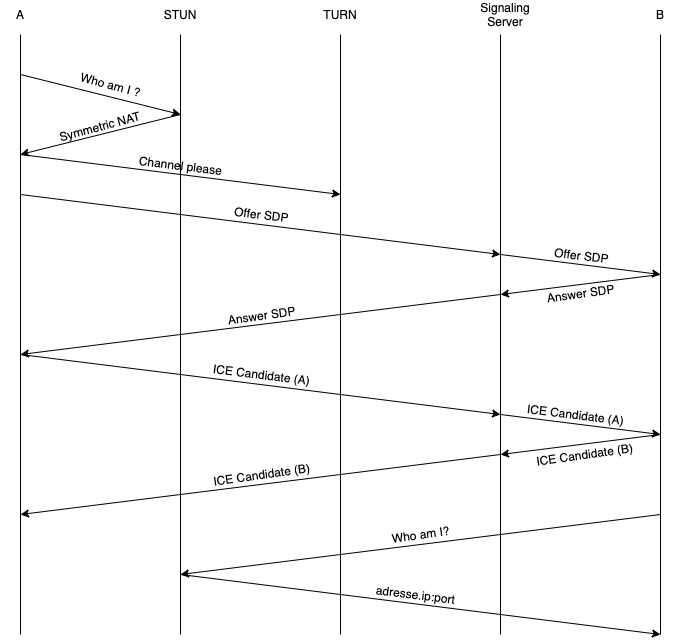

The diagram above was exported from draw.io. Its source (the exported page's mxGraphModel, read from the mxfile embedded in the PNG):
<mxGraphModel dx="2066" dy="1055" grid="1" gridSize="10" guides="1" tooltips="1" connect="1" arrows="1" fold="1" page="1" pageScale="1" pageWidth="827" pageHeight="1169" math="0" shadow="0">
  <root>
    <mxCell id="HdXKffBVwvsBEH4BB2QY-0" />
    <mxCell id="HdXKffBVwvsBEH4BB2QY-1" parent="HdXKffBVwvsBEH4BB2QY-0" />
    <mxCell id="6vWIytz1__Nbc8sa4KRF-0" value="" style="endArrow=none;html=1;" parent="HdXKffBVwvsBEH4BB2QY-1" edge="1">
      <mxGeometry width="50" height="50" relative="1" as="geometry">
        <mxPoint x="80" y="680" as="sourcePoint" />
        <mxPoint x="80" y="80" as="targetPoint" />
      </mxGeometry>
    </mxCell>
    <mxCell id="6vWIytz1__Nbc8sa4KRF-1" value="" style="endArrow=none;html=1;" parent="HdXKffBVwvsBEH4BB2QY-1" edge="1">
      <mxGeometry width="50" height="50" relative="1" as="geometry">
        <mxPoint x="240" y="230" as="sourcePoint" />
        <mxPoint x="240" y="80" as="targetPoint" />
      </mxGeometry>
    </mxCell>
    <mxCell id="6vWIytz1__Nbc8sa4KRF-2" value="" style="endArrow=none;html=1;" parent="HdXKffBVwvsBEH4BB2QY-1" edge="1">
      <mxGeometry width="50" height="50" relative="1" as="geometry">
        <mxPoint x="400" y="680" as="sourcePoint" />
        <mxPoint x="400" y="80" as="targetPoint" />
      </mxGeometry>
    </mxCell>
    <mxCell id="6vWIytz1__Nbc8sa4KRF-3" value="" style="endArrow=none;html=1;" parent="HdXKffBVwvsBEH4BB2QY-1" edge="1">
      <mxGeometry width="50" height="50" relative="1" as="geometry">
        <mxPoint x="560" y="680" as="sourcePoint" />
        <mxPoint x="560" y="80" as="targetPoint" />
      </mxGeometry>
    </mxCell>
    <mxCell id="6vWIytz1__Nbc8sa4KRF-4" value="" style="endArrow=none;html=1;" parent="HdXKffBVwvsBEH4BB2QY-1" edge="1">
      <mxGeometry width="50" height="50" relative="1" as="geometry">
        <mxPoint x="720" y="680" as="sourcePoint" />
        <mxPoint x="720" y="80" as="targetPoint" />
      </mxGeometry>
    </mxCell>
    <mxCell id="EAl5A71PNSDrFX4VxzqH-0" value="A" style="text;html=1;strokeColor=none;fillColor=none;align=center;verticalAlign=middle;whiteSpace=wrap;rounded=0;" parent="HdXKffBVwvsBEH4BB2QY-1" vertex="1">
      <mxGeometry x="60" y="50" width="40" height="20" as="geometry" />
    </mxCell>
    <mxCell id="EAl5A71PNSDrFX4VxzqH-1" value="STUN" style="text;html=1;strokeColor=none;fillColor=none;align=center;verticalAlign=middle;whiteSpace=wrap;rounded=0;" parent="HdXKffBVwvsBEH4BB2QY-1" vertex="1">
      <mxGeometry x="220" y="50" width="40" height="20" as="geometry" />
    </mxCell>
    <mxCell id="EAl5A71PNSDrFX4VxzqH-2" value="TURN" style="text;html=1;strokeColor=none;fillColor=none;align=center;verticalAlign=middle;whiteSpace=wrap;rounded=0;" parent="HdXKffBVwvsBEH4BB2QY-1" vertex="1">
      <mxGeometry x="380" y="50" width="40" height="20" as="geometry" />
    </mxCell>
    <mxCell id="EAl5A71PNSDrFX4VxzqH-3" value="Signaling Server" style="text;html=1;strokeColor=none;fillColor=none;align=center;verticalAlign=middle;whiteSpace=wrap;rounded=0;" parent="HdXKffBVwvsBEH4BB2QY-1" vertex="1">
      <mxGeometry x="520" y="50" width="90" height="20" as="geometry" />
    </mxCell>
    <mxCell id="EAl5A71PNSDrFX4VxzqH-4" value="B" style="text;html=1;strokeColor=none;fillColor=none;align=center;verticalAlign=middle;whiteSpace=wrap;rounded=0;" parent="HdXKffBVwvsBEH4BB2QY-1" vertex="1">
      <mxGeometry x="700" y="50" width="40" height="20" as="geometry" />
    </mxCell>
    <object label="" text="Who am I ?" id="EAl5A71PNSDrFX4VxzqH-7">
      <mxCell style="endArrow=classic;html=1;" parent="HdXKffBVwvsBEH4BB2QY-1" edge="1">
        <mxGeometry width="50" height="50" relative="1" as="geometry">
          <mxPoint x="80" y="120" as="sourcePoint" />
          <mxPoint x="240" y="160" as="targetPoint" />
        </mxGeometry>
      </mxCell>
    </object>
    <mxCell id="ugFgkWohEx6QiA8E612L-0" value="Who am I ?" style="text;html=1;resizable=0;autosize=1;align=center;verticalAlign=middle;points=[];fillColor=none;strokeColor=none;rounded=0;rotation=15;" parent="HdXKffBVwvsBEH4BB2QY-1" vertex="1">
      <mxGeometry x="130" y="120" width="80" height="20" as="geometry" />
    </mxCell>
    <mxCell id="ugFgkWohEx6QiA8E612L-3" value="" style="endArrow=classic;html=1;" parent="HdXKffBVwvsBEH4BB2QY-1" edge="1">
      <mxGeometry width="50" height="50" relative="1" as="geometry">
        <mxPoint x="240" y="160" as="sourcePoint" />
        <mxPoint x="80" y="200" as="targetPoint" />
      </mxGeometry>
    </mxCell>
    <mxCell id="ugFgkWohEx6QiA8E612L-4" value="Symmetric NAT" style="text;html=1;resizable=0;autosize=1;align=center;verticalAlign=middle;points=[];fillColor=none;strokeColor=none;rounded=0;rotation=-15;" parent="HdXKffBVwvsBEH4BB2QY-1" vertex="1">
      <mxGeometry x="109" y="162" width="100" height="20" as="geometry" />
    </mxCell>
    <mxCell id="ugFgkWohEx6QiA8E612L-6" value="" style="endArrow=classic;html=1;" parent="HdXKffBVwvsBEH4BB2QY-1" edge="1">
      <mxGeometry width="50" height="50" relative="1" as="geometry">
        <mxPoint x="80" y="200" as="sourcePoint" />
        <mxPoint x="400" y="240" as="targetPoint" />
      </mxGeometry>
    </mxCell>
    <mxCell id="ugFgkWohEx6QiA8E612L-7" value="" style="endArrow=classic;html=1;" parent="HdXKffBVwvsBEH4BB2QY-1" edge="1">
      <mxGeometry width="50" height="50" relative="1" as="geometry">
        <mxPoint x="80" y="240" as="sourcePoint" />
        <mxPoint x="560" y="300" as="targetPoint" />
      </mxGeometry>
    </mxCell>
    <mxCell id="ugFgkWohEx6QiA8E612L-8" value="" style="endArrow=classic;html=1;" parent="HdXKffBVwvsBEH4BB2QY-1" edge="1">
      <mxGeometry width="50" height="50" relative="1" as="geometry">
        <mxPoint x="560" y="300" as="sourcePoint" />
        <mxPoint x="720" y="320" as="targetPoint" />
      </mxGeometry>
    </mxCell>
    <mxCell id="ugFgkWohEx6QiA8E612L-9" value="" style="endArrow=classic;html=1;" parent="HdXKffBVwvsBEH4BB2QY-1" edge="1">
      <mxGeometry width="50" height="50" relative="1" as="geometry">
        <mxPoint x="720" y="320" as="sourcePoint" />
        <mxPoint x="560" y="340" as="targetPoint" />
      </mxGeometry>
    </mxCell>
    <mxCell id="ugFgkWohEx6QiA8E612L-10" value="" style="endArrow=classic;html=1;" parent="HdXKffBVwvsBEH4BB2QY-1" edge="1">
      <mxGeometry width="50" height="50" relative="1" as="geometry">
        <mxPoint x="560" y="340" as="sourcePoint" />
        <mxPoint x="80" y="400" as="targetPoint" />
      </mxGeometry>
    </mxCell>
    <mxCell id="ugFgkWohEx6QiA8E612L-12" value="" style="endArrow=classic;html=1;" parent="HdXKffBVwvsBEH4BB2QY-1" edge="1">
      <mxGeometry width="50" height="50" relative="1" as="geometry">
        <mxPoint x="80" y="400" as="sourcePoint" />
        <mxPoint x="560" y="460" as="targetPoint" />
      </mxGeometry>
    </mxCell>
    <mxCell id="ugFgkWohEx6QiA8E612L-13" value="" style="endArrow=classic;html=1;" parent="HdXKffBVwvsBEH4BB2QY-1" edge="1">
      <mxGeometry width="50" height="50" relative="1" as="geometry">
        <mxPoint x="560" y="460" as="sourcePoint" />
        <mxPoint x="720" y="480" as="targetPoint" />
      </mxGeometry>
    </mxCell>
    <mxCell id="ugFgkWohEx6QiA8E612L-14" value="" style="endArrow=classic;html=1;" parent="HdXKffBVwvsBEH4BB2QY-1" edge="1">
      <mxGeometry width="50" height="50" relative="1" as="geometry">
        <mxPoint x="720" y="480" as="sourcePoint" />
        <mxPoint x="560" y="500" as="targetPoint" />
      </mxGeometry>
    </mxCell>
    <mxCell id="ugFgkWohEx6QiA8E612L-15" value="" style="endArrow=classic;html=1;" parent="HdXKffBVwvsBEH4BB2QY-1" edge="1">
      <mxGeometry width="50" height="50" relative="1" as="geometry">
        <mxPoint x="560" y="500" as="sourcePoint" />
        <mxPoint x="80" y="560" as="targetPoint" />
      </mxGeometry>
    </mxCell>
    <mxCell id="ugFgkWohEx6QiA8E612L-16" value="" style="endArrow=classic;html=1;" parent="HdXKffBVwvsBEH4BB2QY-1" edge="1">
      <mxGeometry width="50" height="50" relative="1" as="geometry">
        <mxPoint x="720" y="560" as="sourcePoint" />
        <mxPoint x="240" y="620" as="targetPoint" />
      </mxGeometry>
    </mxCell>
    <mxCell id="ugFgkWohEx6QiA8E612L-18" value="" style="endArrow=classic;html=1;" parent="HdXKffBVwvsBEH4BB2QY-1" edge="1">
      <mxGeometry width="50" height="50" relative="1" as="geometry">
        <mxPoint x="240" y="620" as="sourcePoint" />
        <mxPoint x="720" y="680" as="targetPoint" />
      </mxGeometry>
    </mxCell>
    <mxCell id="ugFgkWohEx6QiA8E612L-22" value="" style="endArrow=none;html=1;" parent="HdXKffBVwvsBEH4BB2QY-1" edge="1">
      <mxGeometry width="50" height="50" relative="1" as="geometry">
        <mxPoint x="240" y="680" as="sourcePoint" />
        <mxPoint x="240" y="220.35276180410085" as="targetPoint" />
      </mxGeometry>
    </mxCell>
    <mxCell id="ilsWG4EiGKzpWauCSgSu-0" value="Answer SDP" style="text;html=1;resizable=0;autosize=1;align=center;verticalAlign=middle;points=[];fillColor=none;strokeColor=none;rounded=0;rotation=-8;" parent="HdXKffBVwvsBEH4BB2QY-1" vertex="1">
      <mxGeometry x="281" y="351" width="80" height="20" as="geometry" />
    </mxCell>
    <mxCell id="ilsWG4EiGKzpWauCSgSu-1" value="Answer SDP" style="text;html=1;resizable=0;autosize=1;align=center;verticalAlign=middle;points=[];fillColor=none;strokeColor=none;rounded=0;rotation=-8;" parent="HdXKffBVwvsBEH4BB2QY-1" vertex="1">
      <mxGeometry x="600" y="329" width="80" height="20" as="geometry" />
    </mxCell>
    <mxCell id="ilsWG4EiGKzpWauCSgSu-2" value="Offer SDP" style="text;html=1;resizable=0;autosize=1;align=center;verticalAlign=middle;points=[];fillColor=none;strokeColor=none;rounded=0;rotation=7;" parent="HdXKffBVwvsBEH4BB2QY-1" vertex="1">
      <mxGeometry x="286" y="250" width="70" height="20" as="geometry" />
    </mxCell>
    <mxCell id="ilsWG4EiGKzpWauCSgSu-3" value="Offer SDP" style="text;html=1;resizable=0;autosize=1;align=center;verticalAlign=middle;points=[];fillColor=none;strokeColor=none;rounded=0;rotation=7;" parent="HdXKffBVwvsBEH4BB2QY-1" vertex="1">
      <mxGeometry x="606" y="291" width="70" height="20" as="geometry" />
    </mxCell>
    <mxCell id="ilsWG4EiGKzpWauCSgSu-4" value="Channel please" style="text;html=1;resizable=0;autosize=1;align=center;verticalAlign=middle;points=[];fillColor=none;strokeColor=none;rounded=0;rotation=7;" parent="HdXKffBVwvsBEH4BB2QY-1" vertex="1">
      <mxGeometry x="190" y="201" width="100" height="20" as="geometry" />
    </mxCell>
    <mxCell id="ilsWG4EiGKzpWauCSgSu-5" value="ICE Candidate (B)" style="text;html=1;resizable=0;autosize=1;align=center;verticalAlign=middle;points=[];fillColor=none;strokeColor=none;rounded=0;rotation=-8;" parent="HdXKffBVwvsBEH4BB2QY-1" vertex="1">
      <mxGeometry x="266" y="510" width="110" height="20" as="geometry" />
    </mxCell>
    <mxCell id="ilsWG4EiGKzpWauCSgSu-6" value="ICE Candidate (B)" style="text;html=1;resizable=0;autosize=1;align=center;verticalAlign=middle;points=[];fillColor=none;strokeColor=none;rounded=0;rotation=-8;" parent="HdXKffBVwvsBEH4BB2QY-1" vertex="1">
      <mxGeometry x="589" y="490" width="110" height="20" as="geometry" />
    </mxCell>
    <mxCell id="ilsWG4EiGKzpWauCSgSu-7" value="ICE Candidate (A)" style="text;html=1;resizable=0;autosize=1;align=center;verticalAlign=middle;points=[];fillColor=none;strokeColor=none;rounded=0;rotation=7;" parent="HdXKffBVwvsBEH4BB2QY-1" vertex="1">
      <mxGeometry x="266" y="410" width="110" height="20" as="geometry" />
    </mxCell>
    <mxCell id="ilsWG4EiGKzpWauCSgSu-8" value="ICE Candidate (A)" style="text;html=1;resizable=0;autosize=1;align=center;verticalAlign=middle;points=[];fillColor=none;strokeColor=none;rounded=0;rotation=7;" parent="HdXKffBVwvsBEH4BB2QY-1" vertex="1">
      <mxGeometry x="580" y="450" width="110" height="20" as="geometry" />
    </mxCell>
    <mxCell id="ilsWG4EiGKzpWauCSgSu-9" value="Who am I?" style="text;html=1;resizable=0;autosize=1;align=center;verticalAlign=middle;points=[];fillColor=none;strokeColor=none;rounded=0;rotation=-8;" parent="HdXKffBVwvsBEH4BB2QY-1" vertex="1">
      <mxGeometry x="445" y="570" width="70" height="20" as="geometry" />
    </mxCell>
    <mxCell id="ilsWG4EiGKzpWauCSgSu-10" value="adresse.ip:port" style="text;html=1;resizable=0;autosize=1;align=center;verticalAlign=middle;points=[];fillColor=none;strokeColor=none;rounded=0;rotation=7;" parent="HdXKffBVwvsBEH4BB2QY-1" vertex="1">
      <mxGeometry x="430" y="630" width="90" height="20" as="geometry" />
    </mxCell>
  </root>
</mxGraphModel>